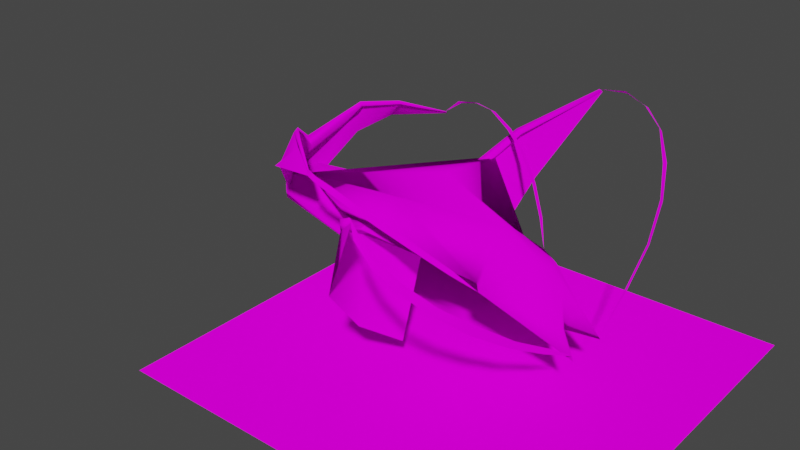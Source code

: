 # Source: alienscout.blend  (saved by Blender 3.5.10; exported with 4.5.12 LTS)
import bpy
from mathutils import Matrix  # noqa: F401  (used for matrix-valued properties, if any)

bpy.ops.wm.read_factory_settings(use_empty=True)
scene = bpy.context.scene
scene.name = 'Scene'

# ---- collections
col_collection = bpy.data.collections.new('Collection'); scene.collection.children.link(col_collection)

# ---- images (referenced by path relative to the original .blend; pixels are not part of the script)
import os
ASSET_DIR = os.environ.get("B2B_ASSET_DIR", "")  # directory of the original .blend (textures are referenced by path, not embedded)
HERE = os.path.dirname(os.path.abspath(__file__))  # packed textures are extracted next to this script under _unpacked/

def load_image(name, relpath, width, height, colorspace="sRGB"):
    """Load a texture the original file referenced (path relative to the .blend, or extracted next to this script)."""
    p = next((c for c in (os.path.join(HERE, relpath), os.path.join(ASSET_DIR, relpath)) if relpath and os.path.exists(c)), "")
    if p:
        img = bpy.data.images.load(p, check_existing=True)
        img.name = name
    else:  # same state as the original file: an image datablock whose file is absent (Cycles renders it pink)
        img = bpy.data.images.new(name, width, height)
        img.source = "FILE"
        img.filepath = "//" + (relpath or name)
    img.colorspace_settings.name = colorspace
    return img
img_alienscout2_tiff = load_image('alienscout2.tiff', 'bitmaps/alienscout2.tiff', 1024, 1024, 'sRGB')
img_shadow2_tiff = load_image('shadow2.tiff', 'shadow2.tiff', 1024, 1024, 'sRGB')

# ---- materials (node trees are filled in below, after node groups)
mat_alienscout1 = bpy.data.materials.new('alienscout1')
mat_alienscout1.use_transparent_shadow = False
mat_alienscout1.diffuse_color = (0.2566, 0.284, 0.6624, 1.0)
mat_alienscout2 = bpy.data.materials.new('alienscout2')
mat_alienscout2.use_transparent_shadow = False
mat_alienscout2.diffuse_color = (0.7459, 0.158, 0.245, 1.0)
mat_shadow = bpy.data.materials.new('shadow')
mat_shadow.surface_render_method = 'BLENDED'
mat_shadow.blend_method = 'BLEND'
mat_shadow.use_transparent_shadow = False
mat_shadow.diffuse_color = (0.7188, 0.2606, 0.2244, 1.0)

# ---- material node trees
mat_alienscout1.use_nodes = True; mat_alienscout1.node_tree.nodes.clear()
_N = mat_alienscout1.node_tree.nodes; _L = mat_alienscout1.node_tree.links
n0 = _N.new('ShaderNodeOutputMaterial'); n0.name = 'Material Output'; n0.location = (300, 300)
n1 = _N.new('ShaderNodeBsdfDiffuse'); n1.name = 'Diffuse BSDF'; n1.location = (10, 300)
n1.inputs[1].default_value = 0.5
n2 = _N.new('ShaderNodeTexImage'); n2.name = 'Image Texture'; n2.location = (-280, 280)
n2.image = img_alienscout2_tiff
_L.new(n1.outputs[0], n0.inputs[0])
_L.new(n2.outputs[0], n1.inputs[0])
n0.is_active_output = True
mat_alienscout2.use_nodes = True; mat_alienscout2.node_tree.nodes.clear()
_N = mat_alienscout2.node_tree.nodes; _L = mat_alienscout2.node_tree.links
n0 = _N.new('ShaderNodeOutputMaterial'); n0.name = 'Material Output'; n0.location = (300, 300)
n1 = _N.new('ShaderNodeBsdfDiffuse'); n1.name = 'Diffuse BSDF'; n1.location = (10, 300)
n1.inputs[1].default_value = 0.5
n2 = _N.new('ShaderNodeTexImage'); n2.name = 'Image Texture'; n2.location = (-280, 280)
n2.image = img_alienscout2_tiff
_L.new(n1.outputs[0], n0.inputs[0])
_L.new(n2.outputs[0], n1.inputs[0])
n0.is_active_output = True
mat_shadow.use_nodes = True; mat_shadow.node_tree.nodes.clear()
_N = mat_shadow.node_tree.nodes; _L = mat_shadow.node_tree.links
n0 = _N.new('ShaderNodeBsdfDiffuse'); n0.name = 'Diffuse BSDF'; n0.location = (10, 300)
n0.inputs[1].default_value = 0.5
n1 = _N.new('ShaderNodeTexImage'); n1.name = 'Image Texture'; n1.location = (-280, 280)
n1.image = img_shadow2_tiff
n2 = _N.new('ShaderNodeBsdfTransparent'); n2.name = 'Transparent BSDF'; n2.location = (2, 161)
n3 = _N.new('ShaderNodeMixShader'); n3.name = 'Mix Shader'; n3.location = (200, 160)
n4 = _N.new('ShaderNodeOutputMaterial'); n4.name = 'Material Output'; n4.location = (381, 299)
n5 = _N.new('ShaderNodeInvert'); n5.name = 'Invert'; n5.location = (1, 59)
n6 = _N.new('ShaderNodeTexImage'); n6.name = 'Image Texture.001'; n6.location = (-280, -23)
n6.image = img_shadow2_tiff
_L.new(n1.outputs[0], n0.inputs[0])
_L.new(n2.outputs[0], n3.inputs[2])
_L.new(n0.outputs[0], n3.inputs[1])
_L.new(n3.outputs[0], n4.inputs[0])
_L.new(n5.outputs[0], n3.inputs[0])
_L.new(n6.outputs[1], n5.inputs[1])
n4.is_active_output = True

# ---- world
world_world = bpy.data.worlds.new('World'); scene.world = world_world
world_world.use_nodes = True; world_world.node_tree.nodes.clear()
_N = world_world.node_tree.nodes; _L = world_world.node_tree.links
n0 = _N.new('ShaderNodeOutputWorld'); n0.name = 'World Output'; n0.location = (300, 300)
n1 = _N.new('ShaderNodeBackground'); n1.name = 'Background'; n1.location = (10, 300)
n1.inputs[0].default_value = (0.05088, 0.05088, 0.05088, 1.0)
_L.new(n1.outputs[0], n0.inputs[0])
n0.is_active_output = True
world_world.color = (0.05088, 0.05088, 0.05088)
world_world.use_sun_shadow = False
world_world.sun_shadow_jitter_overblur = 0.0

# ---- meshes
me_hull__high_001 = bpy.data.meshes.new('hull  high.001')
me_hull__high_001.from_pydata([(28.14, -9.908, 59.49), (-27.82, 0.0, 63.9), (34.61, 0.0, 50.48), (28.14, 9.908, 59.49), (23.71, -22.84, 65.83), (-113.3, -0.1845, 77.66), (23.71, 22.84, 65.83), (38.69, -12.72, 50.13), (48.01, 0.0, 42.86), (60.07, -9.425, 40.42), (38.69, 12.72, 50.13), (60.07, 9.425, 40.42), (-23.06, -56.38, 93.73), (-28.76, -20.46, 95.01), (23.22, -9.908, 82.17), (23.56, 0.0, 88.94), (46.7, -12.72, 70.05), (47.04, 0.0, 75.18), (65.28, -9.425, 51.11), (58.47, 0.0, 64.31), (29.03, -28.84, 65.33), (75.11, -12.72, 36.48), (61.6, 0.0, 43.07), (-23.06, 56.38, 93.73), (-28.76, 20.46, 95.01), (23.22, 9.908, 82.17), (46.7, 12.72, 70.05), (65.28, 9.425, 51.11), (75.11, 12.72, 36.48), (29.03, 28.84, 65.33)], [], [(0, 1, 2), (3, 2, 1), (4, 1, 0), (1, 4, 5), (1, 6, 3), (6, 1, 5), (7, 8, 9), (8, 7, 2), (8, 10, 11), (10, 8, 2), (0, 2, 7), (3, 10, 2), (12, 13, 5), (4, 14, 13), (4, 13, 12), (14, 15, 13), (15, 5, 13), (5, 4, 12), (14, 16, 17), (14, 17, 15), (18, 19, 17), (18, 17, 16), (18, 16, 20), (18, 20, 21), (14, 4, 20), (14, 20, 16), (0, 7, 20), (0, 20, 4), (9, 21, 20), (9, 20, 7), (18, 21, 22), (18, 22, 19), (9, 8, 22), (9, 22, 21), (23, 5, 24), (6, 24, 25), (6, 23, 24), (25, 24, 15), (15, 24, 5), (6, 5, 23), (25, 15, 17), (25, 17, 26), (27, 26, 17), (27, 17, 19), (27, 28, 29), (27, 29, 26), (25, 26, 29), (25, 29, 6), (3, 6, 29), (3, 29, 10), (11, 10, 29), (11, 29, 28), (27, 19, 22), (27, 22, 28), (11, 28, 22), (11, 22, 8)])
me_hull__high_001.polygons.foreach_set('use_smooth', [True] * 56)
_uv = me_hull__high_001.uv_layers.new(name='UVMap_0')
_uv.uv.foreach_set('vector', [0.2533, 0.4269, 0.5104, 0.5, 0.2236, 0.5, 0.2533, 0.5731, 0.2236, 0.5, 0.5104, 0.5, 0.2737, 0.3314, 0.5104, 0.5, 0.2533, 0.4269, 0.5104, 0.5, 0.2737, 0.3314, 0.9033, 0.4986, 0.5104, 0.5, 0.2737, 0.6686, 0.2533, 0.5731, 0.2737, 0.6686, 0.5104, 0.5, 0.9033, 0.4986, 0.2049, 0.4061, 0.1621, 0.5, 0.1066, 0.4304, 0.5, 0.1482, 0.5939, 0.2122, 0.5, 0.2153, 0.1621, 0.5, 0.2049, 0.5939, 0.1066, 0.5696, 0.4061, 0.2122, 0.5, 0.1482, 0.5, 0.2153, 0.5731, 0.2946, 0.5, 0.2153, 0.5939, 0.2122, 0.4269, 0.2946, 0.4061, 0.2122, 0.5, 0.2153, 0.5114, 0.08375, 0.4852, 0.3489, 0.09668, 0.4986, 0.7263, 0.3505, 0.7241, 0.4943, 0.4852, 0.6074, 0.3314, 0.3505, 0.3489, 0.6074, 0.08375, 0.5961, 0.7241, 0.4269, 0.7256, 0.5, 0.4852, 0.3489, 0.7256, 0.5, 0.09668, 0.4986, 0.4852, 0.3489, 0.9033, 0.4986, 0.2737, 0.3314, 0.4886, 0.08375, 0.7241, 0.4269, 0.8319, 0.4061, 0.8335, 0.5, 0.4269, 0.4943, 0.5, 0.4328, 0.5, 0.5539, 0.4304, 0.2208, 0.5, 0.3371, 0.5, 0.4328, 0.4304, 0.2208, 0.5, 0.4328, 0.4061, 0.3876, 0.4304, 0.2208, 0.4061, 0.3876, 0.2871, 0.346, 0.4304, 0.2208, 0.2871, 0.346, 0.4061, 0.09202, 0.5731, 0.4943, 0.6686, 0.3505, 0.7129, 0.346, 0.7241, 0.4269, 0.7508, 0.2871, 0.8319, 0.4061, 0.5731, 0.2946, 0.5939, 0.2122, 0.7129, 0.346, 0.2533, 0.4269, 0.2492, 0.2871, 0.2737, 0.3314, 0.1066, 0.4304, 0.03752, 0.4061, 0.2492, 0.2871, 0.1066, 0.4304, 0.2492, 0.2871, 0.2049, 0.4061, 0.4304, 0.2208, 0.4061, 0.09202, 0.5, 0.1501, 0.4304, 0.2208, 0.5, 0.1501, 0.5, 0.3371, 0.1066, 0.4304, 0.1621, 0.5, 0.09961, 0.5, 0.1066, 0.4304, 0.09961, 0.5, 0.03752, 0.4061, 0.5114, 0.9162, 0.09668, 0.4986, 0.4852, 0.6511, 0.2737, 0.3505, 0.5148, 0.6074, 0.2759, 0.4943, 0.6686, 0.3505, 0.9162, 0.5961, 0.6511, 0.6074, 0.7241, 0.5731, 0.4852, 0.6511, 0.7256, 0.5, 0.7256, 0.5, 0.4852, 0.6511, 0.09668, 0.4986, 0.2737, 0.6686, 0.9033, 0.4986, 0.4886, 0.9162, 0.5731, 0.4943, 0.5, 0.5539, 0.5, 0.4328, 0.7241, 0.5731, 0.8335, 0.5, 0.8319, 0.5939, 0.5696, 0.2208, 0.5939, 0.3876, 0.5, 0.4328, 0.5696, 0.2208, 0.5, 0.4328, 0.5, 0.3371, 0.5696, 0.2208, 0.5939, 0.09202, 0.7129, 0.346, 0.5696, 0.2208, 0.7129, 0.346, 0.5939, 0.3876, 0.7241, 0.5731, 0.8319, 0.5939, 0.7508, 0.7129, 0.4269, 0.4943, 0.2871, 0.346, 0.3314, 0.3505, 0.2533, 0.5731, 0.2737, 0.6686, 0.2492, 0.7129, 0.4269, 0.2946, 0.2871, 0.346, 0.4061, 0.2122, 0.1066, 0.5696, 0.2049, 0.5939, 0.2492, 0.7129, 0.1066, 0.5696, 0.2492, 0.7129, 0.03752, 0.5939, 0.5696, 0.2208, 0.5, 0.3371, 0.5, 0.1501, 0.5696, 0.2208, 0.5, 0.1501, 0.5939, 0.09202, 0.1066, 0.5696, 0.03752, 0.5939, 0.09961, 0.5, 0.1066, 0.5696, 0.09961, 0.5, 0.1621, 0.5])
me_hull__high_001.materials.append(mat_alienscout1)
me_hull__high_001.update()
me_wingsolid__high_001 = bpy.data.meshes.new('wingsolid  high.001')
me_wingsolid__high_001.from_pydata([(-27.79, -48.13, 85.74), (-25.59, -5.0, 56.38), (-27.17, -5.0, 74.7), (-24.83, -46.25, 90.21), (-34.76, -5.0, 75.16), (-29.57, -46.25, 91.95), (-18.52, -74.39, 100.9), (-16.92, -72.51, 105.1), (-20.58, -72.51, 105.9), (14.59, -102.5, 127.6), (12.95, -101.9, 128.9), (-27.79, 48.13, 85.74), (-24.83, 46.25, 90.21), (-27.17, 5.0, 74.7), (-25.59, 5.0, 56.38), (-29.57, 46.25, 91.95), (-34.76, 5.0, 75.16), (-18.52, 74.39, 100.9), (-16.92, 72.51, 105.1), (-20.58, 72.51, 105.9), (14.59, 102.5, 127.6), (12.95, 101.9, 128.9), (-121.1, 0.0, 75.98), (-92.97, -24.98, 115.5), (-95.84, -25.99, 115.2), (-108.5, 0.0, 94.69), (-92.97, 24.98, 115.5), (-95.84, 25.99, 115.2), (-111.3, 0.0, 101.0), (-93.89, -24.98, 118.1), (-78.89, -40.17, 115.8), (-76.62, -39.16, 116.6), (-77.54, -39.16, 118.4), (-56.36, -55.36, 111.4), (-56.38, -55.03, 112.5), (-93.89, 24.98, 118.1), (-78.89, 40.17, 115.8), (-76.62, 39.16, 116.6), (-77.54, 39.16, 118.4), (-56.36, 55.36, 111.4), (-56.38, 55.03, 112.5)], [], [(0, 1, 2), (0, 2, 3), (3, 2, 4), (3, 4, 5), (5, 4, 1), (5, 1, 0), (6, 0, 3), (6, 3, 7), (7, 3, 5), (7, 5, 8), (8, 5, 0), (8, 0, 6), (9, 6, 7), (9, 7, 10), (10, 8, 6), (10, 6, 9), (11, 12, 13), (11, 13, 14), (12, 15, 16), (12, 16, 13), (15, 11, 14), (15, 14, 16), (17, 18, 12), (17, 12, 11), (18, 19, 15), (18, 15, 12), (19, 17, 11), (19, 11, 15), (20, 21, 18), (20, 18, 17), (21, 20, 17), (21, 17, 19), (7, 8, 10), (18, 21, 19), (22, 23, 24), (23, 22, 25), (26, 22, 27), (22, 26, 25), (23, 25, 28), (23, 28, 29), (29, 28, 22), (29, 22, 24), (30, 24, 23), (30, 23, 31), (31, 23, 29), (31, 29, 32), (32, 29, 24), (32, 24, 30), (33, 30, 31), (33, 31, 34), (34, 32, 30), (34, 30, 33), (26, 35, 28), (26, 28, 25), (35, 27, 22), (35, 22, 28), (36, 37, 26), (36, 26, 27), (37, 38, 35), (37, 35, 26), (38, 36, 27), (38, 27, 35), (39, 40, 37), (39, 37, 36), (40, 39, 36), (40, 36, 38), (31, 32, 34), (37, 40, 38)])
me_wingsolid__high_001.polygons.foreach_set('use_smooth', [True] * 68)
_uv = me_wingsolid__high_001.uv_layers.new(name='UVMap_0')
_uv.uv.foreach_set('vector', [0.1447, 0.5258, 0.4631, 0.2673, 0.4631, 0.4285, 0.1447, 0.5258, 0.4631, 0.4285, 0.1585, 0.5651, 0.5033, 0.1585, 0.4925, 0.4631, 0.4577, 0.4631, 0.5033, 0.1585, 0.4577, 0.4631, 0.4815, 0.1585, 0.8415, 0.5804, 0.5369, 0.4326, 0.5369, 0.2673, 0.8415, 0.5804, 0.5369, 0.2673, 0.8553, 0.5258, -0.04915, 0.6593, 0.1447, 0.5258, 0.1585, 0.5651, -0.04915, 0.6593, 0.1585, 0.5651, -0.03534, 0.6958, 0.5396, -0.03534, 0.5033, 0.1585, 0.4815, 0.1585, 0.5396, -0.03534, 0.4815, 0.1585, 0.5228, -0.03534, 1.035, 0.7032, 0.8415, 0.5804, 0.8553, 0.5258, 1.035, 0.7032, 0.8553, 0.5258, 1.049, 0.6593, -0.2569, 0.8944, -0.04915, 0.6593, -0.03534, 0.6958, -0.2569, 0.8944, -0.03534, 0.6958, -0.2523, 0.906, 1.252, 0.906, 1.035, 0.7032, 1.049, 0.6593, 0.6769, 0.906, 0.5323, 0.6593, 0.6844, 0.8944, 0.8553, 0.5258, 0.8415, 0.5651, 0.5369, 0.4285, 0.8553, 0.5258, 0.5369, 0.4285, 0.5369, 0.2673, 0.5033, 0.8415, 0.4815, 0.8415, 0.4577, 0.5369, 0.5033, 0.8415, 0.4577, 0.5369, 0.4925, 0.5369, 0.1585, 0.5804, 0.1447, 0.5258, 0.4631, 0.2673, 0.1585, 0.5804, 0.4631, 0.2673, 0.4631, 0.4326, 1.049, 0.6593, 1.035, 0.6958, 0.8415, 0.5651, 1.049, 0.6593, 0.8415, 0.5651, 0.8553, 0.5258, 0.5396, 1.035, 0.5228, 1.035, 0.4815, 0.8415, 0.5396, 1.035, 0.4815, 0.8415, 0.5033, 0.8415, -0.03534, 0.7032, -0.04915, 0.6593, 0.1447, 0.5258, -0.03534, 0.7032, 0.1447, 0.5258, 0.1585, 0.5804, 1.257, 0.8944, 1.252, 0.906, 1.035, 0.6958, 1.257, 0.8944, 1.035, 0.6958, 1.049, 0.6593, 0.3231, 0.906, 0.3156, 0.8944, 0.4677, 0.6593, -0.2523, 0.906, -0.04915, 0.6593, -0.03534, 0.7032, 0.4604, 0.6958, 0.4772, 0.7032, 0.3231, 0.906, 0.5396, 0.6958, 0.6769, 0.906, 0.5228, 0.7032, 0.06081, 0.4398, 0.1902, 0.788, 0.177, 0.7851, 0.3156, 0.788, 0.5, 0.4398, 0.5, 0.6045, 0.8098, 0.788, 0.9392, 0.4398, 0.823, 0.7851, 0.5, 0.4398, 0.6844, 0.788, 0.5, 0.6045, 0.3156, 0.788, 0.5, 0.6045, 0.5, 0.6602, 0.3156, 0.788, 0.5, 0.6602, 0.3156, 0.8105, 0.6844, 0.8105, 0.5, 0.6602, 0.5, 0.4398, 0.6844, 0.8105, 0.5, 0.4398, 0.6919, 0.7851, 0.7451, 0.2035, 0.823, 0.3081, 0.8098, 0.3156, 0.7451, 0.2035, 0.8098, 0.3156, 0.7347, 0.2109, 0.2109, 0.7976, 0.3156, 0.788, 0.3156, 0.8105, 0.2109, 0.7976, 0.3156, 0.8105, 0.2109, 0.8135, 0.7891, 0.8135, 0.6844, 0.8105, 0.6919, 0.7851, 0.7891, 0.8135, 0.6919, 0.7851, 0.7965, 0.7908, 0.6415, 0.09129, 0.7451, 0.2035, 0.7347, 0.2109, 0.09129, 0.7518, 0.2109, 0.7976, 0.09377, 0.7618, 0.3583, 0.7618, 0.2611, 0.8135, 0.2549, 0.7908, 0.3583, 0.7618, 0.2549, 0.7908, 0.3585, 0.7518, 0.6844, 0.788, 0.6844, 0.8105, 0.5, 0.6602, 0.6844, 0.788, 0.5, 0.6602, 0.5, 0.6045, 0.3156, 0.8105, 0.3081, 0.7851, 0.5, 0.4398, 0.3156, 0.8105, 0.5, 0.4398, 0.5, 0.6602, 0.7451, 0.7965, 0.7347, 0.7891, 0.8098, 0.6844, 0.7451, 0.7965, 0.8098, 0.6844, 0.823, 0.6919, 0.7891, 0.7976, 0.7891, 0.8135, 0.6844, 0.8105, 0.7891, 0.7976, 0.6844, 0.8105, 0.6844, 0.788, 0.2109, 0.8135, 0.2035, 0.7908, 0.3081, 0.7851, 0.2109, 0.8135, 0.3081, 0.7851, 0.3156, 0.8105, 0.9087, 0.7518, 0.9062, 0.7618, 0.7891, 0.7976, 0.6415, 0.9087, 0.7347, 0.7891, 0.7451, 0.7965, 0.6417, 0.7618, 0.6415, 0.7518, 0.7451, 0.7908, 0.6417, 0.7618, 0.7451, 0.7908, 0.7389, 0.8135, 0.2109, 0.7976, 0.2109, 0.8135, 0.09377, 0.7618, 0.7891, 0.7976, 0.9062, 0.7618, 0.7891, 0.8135])
me_wingsolid__high_001.materials.append(mat_alienscout1)
me_wingsolid__high_001.update()
me_bow2__high_001 = bpy.data.meshes.new('bow2  high.001')
me_bow2__high_001.from_pydata([(29.06, -28.81, 65.29), (19.73, -37.56, 77.49), (20.05, -39.99, 76.12), (7.606, -50.92, 88.6), (7.493, -47.79, 90.18), (-5.832, -59.56, 99.61), (-6.409, -55.93, 101.7), (-19.35, -65.33, 108.4), (-19.25, -61.65, 109.2), (-32.01, -67.82, 114.4), (-32.9, -64.78, 116.3), (-42.97, -66.88, 117.1), (-43.56, -64.19, 118.3), (-51.47, -62.57, 116.5), (-51.86, -60.23, 118.1), (-56.94, -55.18, 112.5), (29.06, 28.81, 65.29), (20.05, 39.99, 76.12), (19.73, 37.56, 77.49), (7.606, 50.92, 88.6), (7.493, 47.79, 90.18), (-5.832, 59.56, 99.61), (-6.409, 55.93, 101.7), (-19.35, 65.33, 108.4), (-19.25, 61.65, 109.2), (-32.01, 67.82, 114.4), (-32.9, 64.78, 116.3), (-42.97, 66.88, 117.1), (-43.56, 64.19, 118.3), (-51.47, 62.57, 116.5), (-51.86, 60.23, 118.1), (-56.94, 55.18, 112.5)], [], [(0, 1, 2), (3, 2, 1), (3, 1, 4), (5, 3, 4), (5, 4, 6), (7, 5, 6), (7, 6, 8), (9, 7, 8), (9, 8, 10), (11, 9, 10), (11, 10, 12), (13, 11, 12), (13, 12, 14), (13, 14, 15), (16, 17, 18), (19, 20, 18), (19, 18, 17), (21, 22, 20), (21, 20, 19), (23, 24, 22), (23, 22, 21), (25, 26, 24), (25, 24, 23), (27, 28, 26), (27, 26, 25), (29, 30, 28), (29, 28, 27), (29, 31, 30)])
me_bow2__high_001.polygons.foreach_set('use_smooth', [True] * 28)
_uv = me_bow2__high_001.uv_layers.new(name='UVMap_0')
_uv.uv.foreach_set('vector', [0.2878, 0.3812, 0.2234, 0.4998, 0.2055, 0.4865, 0.125, 0.6077, 0.2055, 0.4865, 0.2234, 0.4998, 0.125, 0.6077, 0.2234, 0.4998, 0.1481, 0.6231, 0.06137, 0.7147, 0.125, 0.6077, 0.1481, 0.6231, 0.06137, 0.7147, 0.1481, 0.6231, 0.08811, 0.7353, 0.0189, 0.8002, 0.06137, 0.7147, 0.08811, 0.7353, 0.0189, 0.8002, 0.08811, 0.7353, 0.04594, 0.8075, 0.0005, 0.8583, 0.0189, 0.8002, 0.04594, 0.8075, 0.0005, 0.8583, 0.04594, 0.8075, 0.0229, 0.8767, 0.395, 0.007418, 0.4476, 0.0005, 0.4434, 0.0229, 0.395, 0.007418, 0.4434, 0.0229, 0.3922, 0.02728, 0.3542, 0.03919, 0.395, 0.007418, 0.3922, 0.02728, 0.3542, 0.8787, 0.3922, 0.8962, 0.3523, 0.8946, 0.9608, 0.8787, 0.9436, 0.8946, 0.9064, 0.8396, 0.7122, 0.3812, 0.7945, 0.4865, 0.7766, 0.4998, 0.875, 0.6077, 0.8519, 0.6231, 0.7766, 0.4998, 0.875, 0.6077, 0.7766, 0.4998, 0.7945, 0.4865, 0.9386, 0.7147, 0.9119, 0.7353, 0.8519, 0.6231, 0.9386, 0.7147, 0.8519, 0.6231, 0.875, 0.6077, 0.9811, 0.8002, 0.9541, 0.8075, 0.9119, 0.7353, 0.9811, 0.8002, 0.9119, 0.7353, 0.9386, 0.7147, 0.9995, 0.8583, 0.9771, 0.8767, 0.9541, 0.8075, 0.9995, 0.8583, 0.9541, 0.8075, 0.9811, 0.8002, 0.395, 0.9926, 0.3922, 0.9727, 0.4434, 0.9771, 0.395, 0.9926, 0.4434, 0.9771, 0.4476, 0.9995, 0.6458, 0.8787, 0.6477, 0.8946, 0.6078, 0.8962, 0.3542, 0.9608, 0.3922, 0.9727, 0.395, 0.9926, 0.03919, 0.8787, 0.09364, 0.8396, 0.05642, 0.8946])
me_bow2__high_001.materials.append(mat_alienscout2)
me_bow2__high_001.update()
me_wing__high_001 = bpy.data.meshes.new('wing  high.001')
me_wing__high_001.from_pydata([(-27.79, -48.13, 85.74), (-25.59, -5.0, 56.38), (-13.34, -35.0, 22.66), (-22.42, -58.74, 39.6), (-18.52, -74.39, 100.9), (-15.44, -86.88, 72.61), (-27.79, 48.13, 85.74), (-22.42, 58.74, 39.6), (-13.34, 35.0, 22.66), (-25.59, 5.0, 56.38), (-18.52, 74.39, 100.9), (-15.44, 86.88, 72.61), (14.59, -102.5, 127.6), (14.59, 102.5, 127.6), (-95.84, -25.99, 115.2), (-121.1, 0.0, 75.98), (-117.0, -10.58, 69.04), (-102.6, -31.72, 95.86), (-95.84, 25.99, 115.2), (-102.6, 31.72, 95.86), (-117.0, 10.58, 69.04), (-78.89, -40.17, 115.8), (-89.53, -46.91, 104.7), (-78.89, 40.17, 115.8), (-89.53, 46.91, 104.7), (-56.36, -55.36, 111.4), (-56.36, 55.36, 111.4)], [], [(0, 1, 2), (0, 2, 3), (4, 0, 3), (4, 3, 5), (6, 7, 8), (6, 8, 9), (10, 11, 7), (10, 7, 6), (4, 5, 12), (10, 13, 11), (14, 15, 16), (14, 16, 17), (18, 19, 20), (18, 20, 15), (21, 14, 17), (21, 17, 22), (23, 24, 19), (23, 19, 18), (21, 22, 25), (23, 26, 24)])
me_wing__high_001.polygons.foreach_set('use_smooth', [True] * 20)
_uv = me_wing__high_001.uv_layers.new(name='UVMap_0')
_uv.uv.foreach_set('vector', [0.8544, 0.58, 0.5368, 0.2947, 0.7578, -0.03298, 0.8544, 0.58, 0.7578, -0.03298, 0.9326, 0.1317, 1.048, 0.7274, 0.8544, 0.58, 0.9326, 0.1317, 1.048, 0.7274, 0.9326, 0.1317, 1.14, 0.4524, 0.1456, 0.58, 0.06737, 0.1317, 0.2422, -0.03298, 0.1456, 0.58, 0.2422, -0.03298, 0.4632, 0.2947, -0.04782, 0.7274, -0.1398, 0.4524, 0.06737, 0.1317, -0.04782, 0.7274, 0.06737, 0.1317, 0.1456, 0.58, 1.048, 0.7274, 1.14, 0.4524, 1.255, 0.9868, -0.04782, 0.7274, -0.255, 0.9868, -0.1398, 0.4524, 0.6914, 0.8662, 0.5, 0.4851, 0.5779, 0.4177, 0.6914, 0.8662, 0.5779, 0.4177, 0.7336, 0.6783, 0.3086, 0.8662, 0.2664, 0.6783, 0.4221, 0.4177, 0.3086, 0.8662, 0.4221, 0.4177, 0.5, 0.4851, 0.7958, 0.8724, 0.6914, 0.8662, 0.7336, 0.6783, 0.7958, 0.8724, 0.7336, 0.6783, 0.8455, 0.7646, 0.2042, 0.8724, 0.1545, 0.7646, 0.2664, 0.6783, 0.2042, 0.8724, 0.2664, 0.6783, 0.3086, 0.8662, 0.2226, 0.8724, 0.1715, 0.7646, 0.3308, 0.8294, 0.7774, 0.8724, 0.6692, 0.8294, 0.8285, 0.7646])
me_wing__high_001.materials.append(mat_alienscout2)
me_wing__high_001.update()
me_bow__high_001 = bpy.data.meshes.new('bow  high.001')
me_bow__high_001.from_pydata([(75.01, -12.69, 39.61), (74.31, -35.15, 55.1), (73.95, -37.95, 53.22), (71.23, -63.29, 68.05), (71.9, -59.5, 70.13), (65.63, -85.05, 83.09), (66.09, -80.92, 86.01), (57.52, -101.7, 97.32), (57.63, -96.75, 98.78), (47.46, -112.2, 109.8), (47.46, -109.0, 112.6), (36.13, -115.8, 119.6), (35.91, -112.6, 121.5), (24.3, -112.2, 126.1), (24.81, -109.7, 128.1), (12.79, -101.7, 128.8), (75.01, 12.69, 39.61), (73.95, 37.95, 53.22), (74.31, 35.15, 55.1), (71.23, 63.29, 68.05), (71.9, 59.5, 70.13), (65.63, 85.05, 83.09), (66.09, 80.92, 86.01), (57.52, 101.7, 97.32), (57.63, 96.75, 98.78), (47.46, 112.2, 109.8), (47.46, 109.0, 112.6), (36.13, 115.8, 119.6), (35.91, 112.6, 121.5), (24.3, 112.2, 126.1), (24.81, 109.7, 128.1), (12.79, 101.7, 128.8)], [], [(0, 1, 2), (3, 2, 1), (3, 1, 4), (5, 3, 4), (5, 4, 6), (7, 5, 6), (7, 6, 8), (9, 7, 8), (9, 8, 10), (11, 9, 10), (11, 10, 12), (13, 11, 12), (13, 12, 14), (13, 14, 15), (16, 17, 18), (19, 20, 18), (19, 18, 17), (21, 22, 20), (21, 20, 19), (23, 24, 22), (23, 22, 21), (25, 26, 24), (25, 24, 23), (27, 28, 26), (27, 26, 25), (29, 30, 28), (29, 28, 27), (29, 31, 30)])
me_bow__high_001.polygons.foreach_set('use_smooth', [True] * 28)
_uv = me_bow__high_001.uv_layers.new(name='UVMap_0')
_uv.uv.foreach_set('vector', [0.4066, 0.1317, 0.2411, 0.2822, 0.2205, 0.264, 0.0339, 0.4081, 0.2205, 0.264, 0.2411, 0.2822, 0.0339, 0.4081, 0.2411, 0.2822, 0.06183, 0.4283, -0.1264, 0.5543, 0.0339, 0.4081, 0.06183, 0.4283, -0.1264, 0.5543, 0.06183, 0.4283, -0.09595, 0.5826, -0.2493, 0.6924, -0.1264, 0.5543, -0.09595, 0.5826, -0.2493, 0.6924, -0.09595, 0.5826, -0.2125, 0.7067, -0.3266, 0.8133, -0.2493, 0.6924, -0.2125, 0.7067, -0.3266, 0.8133, -0.2125, 0.7067, -0.3026, 0.8406, -0.353, 0.9085, -0.3266, 0.8133, -0.3026, 0.8406, -0.353, 0.9085, -0.3026, 0.8406, -0.3295, 0.9276, 0.7179, -0.3266, 0.7747, -0.353, 0.7737, -0.3295, 0.7179, 0.9717, 0.7737, 0.9276, 0.7204, 0.992, 0.7179, -0.3266, 0.7204, -0.3079, 0.6627, -0.2493, 0.5934, 0.1317, 0.7795, 0.264, 0.7589, 0.2822, 0.9661, 0.4081, 0.9382, 0.4283, 0.7589, 0.2822, 0.9661, 0.4081, 0.7589, 0.2822, 0.7795, 0.264, 1.126, 0.5543, 1.096, 0.5826, 0.9382, 0.4283, 1.126, 0.5543, 0.9382, 0.4283, 0.9661, 0.4081, 1.249, 0.6924, 1.213, 0.7067, 1.096, 0.5826, 1.249, 0.6924, 1.096, 0.5826, 1.126, 0.5543, 1.327, 0.8133, 1.303, 0.8406, 1.213, 0.7067, 1.327, 0.8133, 1.213, 0.7067, 1.249, 0.6924, 1.353, 0.9085, 1.329, 0.9276, 1.303, 0.8406, 1.353, 0.9085, 1.303, 0.8406, 1.327, 0.8133, 0.2821, 0.9717, 0.2796, 0.992, 0.2263, 0.9276, 0.7179, 1.327, 0.7737, 1.329, 0.7747, 1.353, 0.7179, 1.327, 0.6627, 1.249, 0.7204, 1.308])
me_bow__high_001.materials.append(mat_alienscout2)
me_bow__high_001.update()
me_engine__high_001 = bpy.data.meshes.new('engine  high.001')
me_engine__high_001.from_pydata([(-51.5, -0.06363, 59.61), (-51.5, -0.06363, 77.2), (-128.4, 0.0, 77.2), (-129.0, 0.0, 66.82), (-59.84, 18.14, 81.47), (-120.5, 9.808, 79.72), (-63.91, 27.03, 66.52), (-116.1, 14.38, 70.89), (-58.97, 16.25, 53.01), (-121.4, 8.835, 62.92), (-51.5, 0.06363, 59.61), (-51.5, 0.06363, 77.2), (-120.5, -9.808, 79.72), (-59.84, -18.14, 81.47), (-116.1, -14.38, 70.89), (-63.91, -27.03, 66.52), (-121.4, -8.835, 62.92), (-58.97, -16.25, 53.01)], [], [(0, 1, 2), (0, 2, 3), (1, 4, 5), (1, 5, 2), (4, 6, 7), (4, 7, 5), (6, 8, 9), (6, 9, 7), (8, 0, 3), (8, 3, 9), (2, 5, 7), (2, 7, 9), (2, 9, 3), (1, 0, 8), (1, 8, 6), (1, 6, 4), (10, 3, 2), (10, 2, 11), (11, 2, 12), (11, 12, 13), (13, 12, 14), (13, 14, 15), (15, 14, 16), (15, 16, 17), (17, 16, 3), (17, 3, 10), (2, 3, 16), (2, 16, 14), (2, 14, 12), (11, 13, 15), (11, 15, 17), (11, 17, 10)])
me_engine__high_001.polygons.foreach_set('use_smooth', [True] * 32)
_uv = me_engine__high_001.uv_layers.new(name='UVMap_0')
_uv.uv.foreach_set('vector', [0.3808, 0.2957, 0.3808, 0.4506, 0.02725, 0.4506, 0.3808, 0.2957, 0.02725, 0.4506, 0.02462, 0.3592, 0.3808, 0.4995, 0.3424, 0.6339, 0.06382, 0.5724, 0.3808, 0.4995, 0.06382, 0.5724, 0.02725, 0.5, 0.6576, 0.4881, 0.6763, 0.3565, 0.9162, 0.395, 0.6576, 0.4881, 0.9162, 0.395, 0.9362, 0.4727, 0.6763, 0.3565, 0.6536, 0.2375, 0.9404, 0.3249, 0.6763, 0.3565, 0.9404, 0.3249, 0.9162, 0.395, 0.6536, 0.62, 0.6192, 0.4995, 0.9754, 0.5, 0.6536, 0.62, 0.9754, 0.5, 0.9404, 0.5652, 0.5, 0.4506, 0.4276, 0.4727, 0.3938, 0.395, 0.5, 0.4506, 0.3938, 0.395, 0.4348, 0.3249, 0.5, 0.4506, 0.4348, 0.3249, 0.5, 0.3592, 0.4995, 0.4506, 0.4995, 0.2957, 0.62, 0.2375, 0.4995, 0.4506, 0.62, 0.2375, 0.6995, 0.3565, 0.4995, 0.4506, 0.6995, 0.3565, 0.6339, 0.4881, 0.6192, 0.2957, 0.9754, 0.3592, 0.9728, 0.4506, 0.6192, 0.2957, 0.9728, 0.4506, 0.6192, 0.4506, 0.3808, 0.5005, 0.02725, 0.5, 0.06382, 0.4276, 0.3808, 0.5005, 0.06382, 0.4276, 0.3424, 0.3661, 0.3424, 0.4881, 0.06382, 0.4727, 0.08379, 0.395, 0.3424, 0.4881, 0.08379, 0.395, 0.3237, 0.3565, 0.3237, 0.3565, 0.08379, 0.395, 0.05956, 0.3249, 0.3237, 0.3565, 0.05956, 0.3249, 0.3464, 0.2375, 0.6536, 0.38, 0.9404, 0.4348, 0.9754, 0.5, 0.6536, 0.38, 0.9754, 0.5, 0.6192, 0.5005, 0.5, 0.4506, 0.5, 0.3592, 0.5652, 0.3249, 0.5, 0.4506, 0.5652, 0.3249, 0.6062, 0.395, 0.5, 0.4506, 0.6062, 0.395, 0.5724, 0.4727, 0.5005, 0.4506, 0.3661, 0.4881, 0.3005, 0.3565, 0.5005, 0.4506, 0.3005, 0.3565, 0.38, 0.2375, 0.5005, 0.4506, 0.38, 0.2375, 0.5005, 0.2957])
me_engine__high_001.materials.append(mat_alienscout1)
me_engine__high_001.update()
me_shadow__high_001 = bpy.data.meshes.new('shadow  high.001')
me_shadow__high_001.from_pydata([(-125.4, 120.3, 0.0), (-125.4, -120.3, 0.0), (125.4, 120.3, 0.0), (125.4, -120.3, 0.0)], [], [(0, 1, 3), (3, 2, 0)])
me_shadow__high_001.polygons.foreach_set('use_smooth', [True] * 2)
_uv = me_shadow__high_001.uv_layers.new(name='UVMap_0')
_uv.uv.foreach_set('vector', [0.0005, 0.9995, 0.0005, 0.0005, 0.9995, 0.0005, 0.9995, 0.0005, 0.9995, 0.9995, 0.0005, 0.9995])
me_shadow__high_001.materials.append(mat_shadow)
me_shadow__high_001.update()
arm_armature = bpy.data.armatures.new('Armature')  # bones are not reproduced

# ---- objects
ob_armature = bpy.data.objects.new('Armature', arm_armature)
ob_hull__high = bpy.data.objects.new('hull  high', me_hull__high_001)
ob_wingsolid__high = bpy.data.objects.new('wingsolid  high', me_wingsolid__high_001)
ob_bow2__high = bpy.data.objects.new('bow2  high', me_bow2__high_001)
ob_wing__high = bpy.data.objects.new('wing  high', me_wing__high_001)
ob_bow__high = bpy.data.objects.new('bow  high', me_bow__high_001)
ob_engine__high = bpy.data.objects.new('engine  high', me_engine__high_001)
ob_shadow__high = bpy.data.objects.new('shadow  high', me_shadow__high_001)

# ---- transforms, parenting, visibility, modifiers, constraints
ob_armature.location = (0.0, 0.0, 0.0)
ob_hull__high.parent = ob_armature
ob_hull__high.location = (0.0, 0.0, 0.0)
_vg = ob_hull__high.vertex_groups.new(name='hull')
_vg.add([0, 1, 2, 3, 4, 5, 6, 7, 8, 9, 10, 11, 12, 13, 14, 15, 16, 17, 18, 19, 20, 21, 22, 23, 24, 25, 26, 27, 28, 29], 1.0, 'REPLACE')
_m = ob_hull__high.modifiers.new('Armature', 'ARMATURE')
_m.object = ob_armature
ob_wingsolid__high.parent = ob_armature
ob_wingsolid__high.location = (0.0, 0.0, 0.0)
_vg = ob_wingsolid__high.vertex_groups.new(name='wingsolid')
_vg.add([0, 1, 2, 3, 4, 5, 6, 7, 8, 9, 10, 11, 12, 13, 14, 15, 16, 17, 18, 19, 20, 21, 22, 23, 24, 25, 26, 27, 28, 29, 30, 31, 32, 33, 34, 35, 36, 37, 38, 39, 40], 1.0, 'REPLACE')
_m = ob_wingsolid__high.modifiers.new('Armature', 'ARMATURE')
_m.object = ob_armature
ob_bow2__high.parent = ob_armature
ob_bow2__high.location = (0.0, 0.0, 0.0)
_vg = ob_bow2__high.vertex_groups.new(name='bow2')
_vg.add([0, 1, 2, 3, 4, 5, 6, 7, 8, 9, 10, 11, 12, 13, 14, 15, 16, 17, 18, 19, 20, 21, 22, 23, 24, 25, 26, 27, 28, 29, 30, 31], 1.0, 'REPLACE')
_m = ob_bow2__high.modifiers.new('Armature', 'ARMATURE')
_m.object = ob_armature
ob_wing__high.parent = ob_armature
ob_wing__high.location = (0.0, 0.0, 0.0)
_vg = ob_wing__high.vertex_groups.new(name='wing')
_vg.add([0, 1, 2, 3, 4, 5, 6, 7, 8, 9, 10, 11, 12, 13, 14, 15, 16, 17, 18, 19, 20, 21, 22, 23, 24, 25, 26], 1.0, 'REPLACE')
_m = ob_wing__high.modifiers.new('Armature', 'ARMATURE')
_m.object = ob_armature
ob_bow__high.parent = ob_armature
ob_bow__high.location = (0.0, 0.0, 0.0)
_vg = ob_bow__high.vertex_groups.new(name='bow')
_vg.add([0, 1, 2, 3, 4, 5, 6, 7, 8, 9, 10, 11, 12, 13, 14, 15, 16, 17, 18, 19, 20, 21, 22, 23, 24, 25, 26, 27, 28, 29, 30, 31], 1.0, 'REPLACE')
_m = ob_bow__high.modifiers.new('Armature', 'ARMATURE')
_m.object = ob_armature
ob_engine__high.parent = ob_armature
ob_engine__high.location = (0.0, 0.0, 0.0)
_vg = ob_engine__high.vertex_groups.new(name='engine')
_vg.add([0, 1, 2, 3, 4, 5, 6, 7, 8, 9, 10, 11, 12, 13, 14, 15, 16, 17], 1.0, 'REPLACE')
_m = ob_engine__high.modifiers.new('Armature', 'ARMATURE')
_m.object = ob_armature
ob_shadow__high.parent = ob_armature
ob_shadow__high.location = (0.0, 0.0, 0.0)
_vg = ob_shadow__high.vertex_groups.new(name='shadow')
_vg.add([0, 1, 2, 3], 1.0, 'REPLACE')
_m = ob_shadow__high.modifiers.new('Armature', 'ARMATURE')
_m.object = ob_armature

# ---- collection membership
scene.collection.objects.link(ob_armature)
scene.collection.objects.link(ob_hull__high)
scene.collection.objects.link(ob_wingsolid__high)
scene.collection.objects.link(ob_bow2__high)
scene.collection.objects.link(ob_wing__high)
scene.collection.objects.link(ob_bow__high)
scene.collection.objects.link(ob_engine__high)
scene.collection.objects.link(ob_shadow__high)

# ---- scene / render settings (as saved in the file)
scene.frame_start = 1; scene.frame_end = 3; scene.frame_set(1)
scene.render.engine = 'BLENDER_EEVEE_NEXT'
scene.render.fps = 30
scene.cycles.sampling_pattern = 'TABULATED_SOBOL'
scene.cycles.use_light_tree = False
scene.view_settings.view_transform = 'Filmic'
bpy.context.view_layer.update()

# ---- added for rendering (the .blend has no active camera and no usable light): camera, sun
cam_auto = bpy.data.cameras.new('AutoCamera')
cam_auto.lens = 50.0
cam_auto.sensor_width = 36.0
cam_auto.clip_end = 5997.48
ob_auto_camera = bpy.data.objects.new('AutoCamera', cam_auto)
scene.collection.objects.link(ob_auto_camera)
ob_auto_camera.location = (297.238, -409.904, 339.792)
ob_auto_camera.rotation_euler = (1.09748, -7.21219e-08, 0.694738)
scene.camera = ob_auto_camera
light_auto_sun = bpy.data.lights.new('AutoSun', 'SUN')
light_auto_sun.energy = 3.0
light_auto_sun.angle = 0.0523599
ob_auto_sun = bpy.data.objects.new('AutoSun', light_auto_sun)
scene.collection.objects.link(ob_auto_sun)
ob_auto_sun.rotation_euler = (0.872665, 0.174533, 0.523599)
bpy.context.view_layer.update()

